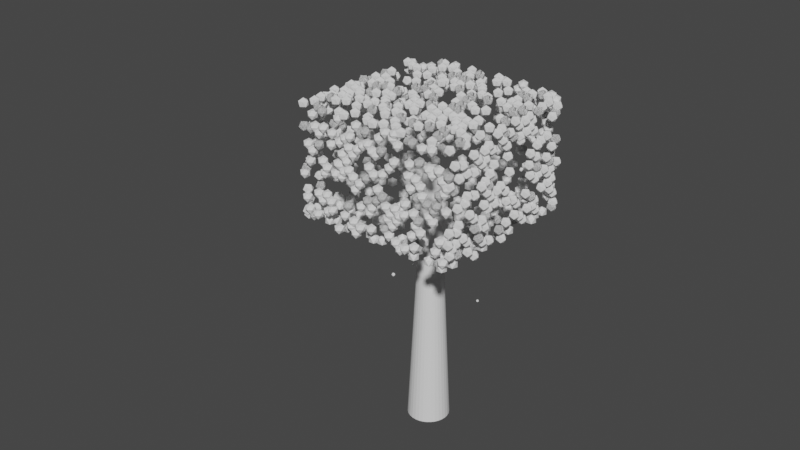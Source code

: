# Source: fruit_tree_3.blend  (saved by Blender 3.2.14; exported with 4.5.12 LTS)
import bpy
from mathutils import Matrix  # noqa: F401  (used for matrix-valued properties, if any)

bpy.ops.wm.read_factory_settings(use_empty=True)
scene = bpy.context.scene
scene.name = 'Scene'

# ---- collections
col_collection = bpy.data.collections.new('Collection'); scene.collection.children.link(col_collection)

# ---- world
world_world = bpy.data.worlds.new('World'); scene.world = world_world
world_world.use_nodes = True; world_world.node_tree.nodes.clear()
_N = world_world.node_tree.nodes; _L = world_world.node_tree.links
n0 = _N.new('ShaderNodeOutputWorld'); n0.name = 'World Output'; n0.location = (300, 300)
n1 = _N.new('ShaderNodeBackground'); n1.name = 'Background'; n1.location = (10, 300)
n1.inputs[0].default_value = (0.05088, 0.05088, 0.05088, 1.0)
_L.new(n1.outputs[0], n0.inputs[0])
n0.is_active_output = True
world_world.color = (0.05088, 0.05088, 0.05088)
world_world.use_sun_shadow = False
world_world.sun_shadow_jitter_overblur = 0.0

# ---- meshes
me_icosphere = bpy.data.meshes.new('Icosphere')
me_icosphere.from_pydata([(0.0, 0.0, -0.7283), (0.527, -0.3829, -0.3257), (-0.2013, -0.6195, -0.3257), (-0.6514, 0.0, -0.3257), (-0.2013, 0.6195, -0.3257), (0.527, 0.3829, -0.3257), (0.2013, -0.6195, 0.3257), (-0.527, -0.3829, 0.3257), (-0.527, 0.3829, 0.3257), (0.2013, 0.6195, 0.3257), (0.6514, 0.0, 0.3257), (0.0, 0.0, 0.7283)], [], [(0, 1, 2), (1, 0, 5), (0, 2, 3), (0, 3, 4), (0, 4, 5), (1, 5, 10), (2, 1, 6), (3, 2, 7), (4, 3, 8), (5, 4, 9), (1, 10, 6), (2, 6, 7), (3, 7, 8), (4, 8, 9), (5, 9, 10), (6, 10, 11), (7, 6, 11), (8, 7, 11), (9, 8, 11), (10, 9, 11)])
_uv = me_icosphere.uv_layers.new(name='UVMap')
_uv.uv.foreach_set('vector', [0.1818, 0.0, 0.2727, 0.1575, 0.09091, 0.1575, 0.2727, 0.1575, 0.3636, 0.0, 0.4545, 0.1575, 0.9091, 0.0, 1.0, 0.1575, 0.8182, 0.1575, 0.7273, 0.0, 0.8182, 0.1575, 0.6364, 0.1575, 0.5455, 0.0, 0.6364, 0.1575, 0.4545, 0.1575, 0.2727, 0.1575, 0.4545, 0.1575, 0.3636, 0.3149, 0.09091, 0.1575, 0.2727, 0.1575, 0.1818, 0.3149, 0.8182, 0.1575, 1.0, 0.1575, 0.9091, 0.3149, 0.6364, 0.1575, 0.8182, 0.1575, 0.7273, 0.3149, 0.4545, 0.1575, 0.6364, 0.1575, 0.5455, 0.3149, 0.2727, 0.1575, 0.3636, 0.3149, 0.1818, 0.3149, 0.09091, 0.1575, 0.1818, 0.3149, 0.0, 0.3149, 0.8182, 0.1575, 0.9091, 0.3149, 0.7273, 0.3149, 0.6364, 0.1575, 0.7273, 0.3149, 0.5455, 0.3149, 0.4545, 0.1575, 0.5455, 0.3149, 0.3636, 0.3149, 0.1818, 0.3149, 0.3636, 0.3149, 0.2727, 0.4724, 0.0, 0.3149, 0.1818, 0.3149, 0.09091, 0.4724, 0.7273, 0.3149, 0.9091, 0.3149, 0.8182, 0.4724, 0.5455, 0.3149, 0.7273, 0.3149, 0.6364, 0.4724, 0.3636, 0.3149, 0.5455, 0.3149, 0.4545, 0.4724])
me_icosphere.update()
me_cube_001 = bpy.data.meshes.new('Cube.001')
me_cube_001.from_pydata([(-0.7283, -0.7283, -0.4966), (-0.7283, -0.7283, 0.4966), (-0.7283, 0.7283, -0.4966), (-0.7283, 0.7283, 0.4966), (0.7283, -0.7283, -0.4966), (0.7283, -0.7283, 0.4966), (0.7283, 0.7283, -0.4966), (0.7283, 0.7283, 0.4966)], [], [(0, 1, 3, 2), (2, 3, 7, 6), (6, 7, 5, 4), (4, 5, 1, 0), (2, 6, 4, 0), (7, 3, 1, 5)])
_uv = me_cube_001.uv_layers.new(name='UVMap')
_uv.uv.foreach_set('vector', [0.375, 0.0, 0.625, 0.0, 0.625, 0.25, 0.375, 0.25, 0.375, 0.25, 0.625, 0.25, 0.625, 0.5, 0.375, 0.5, 0.375, 0.5, 0.625, 0.5, 0.625, 0.75, 0.375, 0.75, 0.375, 0.75, 0.625, 0.75, 0.625, 1.0, 0.375, 1.0, 0.125, 0.5, 0.375, 0.5, 0.375, 0.75, 0.125, 0.75, 0.625, 0.5, 0.875, 0.5, 0.875, 0.75, 0.625, 0.75])
me_cube_001.update()
me_cylinder = bpy.data.meshes.new('Cylinder')
me_cylinder.from_pydata([(0.0, 0.1901, -1.208), (-2.773e-09, 0.07277, 1.208), (0.03709, 0.1865, -1.208), (0.0142, 0.07137, 1.208), (0.07275, 0.1756, -1.208), (0.02785, 0.06723, 1.208), (0.1056, 0.1581, -1.208), (0.04043, 0.06051, 1.208), (0.1344, 0.1344, -1.208), (0.05146, 0.05146, 1.208), (0.1581, 0.1056, -1.208), (0.06051, 0.04043, 1.208), (0.1756, 0.07275, -1.208), (0.06723, 0.02785, 1.208), (0.1865, 0.03709, -1.208), (0.07137, 0.0142, 1.208), (0.1901, -8.31e-09, -1.208), (0.07277, -4.855e-09, 1.208), (0.1865, -0.03709, -1.208), (0.07137, -0.0142, 1.208), (0.1756, -0.07275, -1.208), (0.06723, -0.02785, 1.208), (0.1581, -0.1056, -1.208), (0.06051, -0.04043, 1.208), (0.1344, -0.1344, -1.208), (0.05146, -0.05146, 1.208), (0.1056, -0.1581, -1.208), (0.04043, -0.06051, 1.208), (0.07275, -0.1756, -1.208), (0.02785, -0.06723, 1.208), (0.03709, -0.1865, -1.208), (0.0142, -0.07137, 1.208), (-1.662e-08, -0.1901, -1.208), (-9.135e-09, -0.07277, 1.208), (-0.03709, -0.1865, -1.208), (-0.0142, -0.07137, 1.208), (-0.07275, -0.1756, -1.208), (-0.02785, -0.06723, 1.208), (-0.1056, -0.1581, -1.208), (-0.04043, -0.06051, 1.208), (-0.1344, -0.1344, -1.208), (-0.05146, -0.05146, 1.208), (-0.1581, -0.1056, -1.208), (-0.06051, -0.04043, 1.208), (-0.1756, -0.07275, -1.208), (-0.06723, -0.02785, 1.208), (-0.1865, -0.03709, -1.208), (-0.07137, -0.0142, 1.208), (-0.1901, 2.267e-09, -1.208), (-0.07277, -8.068e-10, 1.208), (-0.1865, 0.03709, -1.208), (-0.07137, 0.0142, 1.208), (-0.1756, 0.07275, -1.208), (-0.06723, 0.02785, 1.208), (-0.1581, 0.1056, -1.208), (-0.06051, 0.04043, 1.208), (-0.1344, 0.1344, -1.208), (-0.05146, 0.05146, 1.208), (-0.1056, 0.1581, -1.208), (-0.04043, 0.06051, 1.208), (-0.07275, 0.1756, -1.208), (-0.02785, 0.06723, 1.208), (-0.03709, 0.1865, -1.208), (-0.0142, 0.07137, 1.208)], [], [(0, 1, 3, 2), (2, 3, 5, 4), (4, 5, 7, 6), (6, 7, 9, 8), (8, 9, 11, 10), (10, 11, 13, 12), (12, 13, 15, 14), (14, 15, 17, 16), (16, 17, 19, 18), (18, 19, 21, 20), (20, 21, 23, 22), (22, 23, 25, 24), (24, 25, 27, 26), (26, 27, 29, 28), (28, 29, 31, 30), (30, 31, 33, 32), (32, 33, 35, 34), (34, 35, 37, 36), (36, 37, 39, 38), (38, 39, 41, 40), (40, 41, 43, 42), (42, 43, 45, 44), (44, 45, 47, 46), (46, 47, 49, 48), (48, 49, 51, 50), (50, 51, 53, 52), (52, 53, 55, 54), (54, 55, 57, 56), (56, 57, 59, 58), (58, 59, 61, 60), (3, 1, 63, 61, 59, 57, 55, 53, 51, 49, 47, 45, 43, 41, 39, 37, 35, 33, 31, 29, 27, 25, 23, 21, 19, 17, 15, 13, 11, 9, 7, 5), (60, 61, 63, 62), (62, 63, 1, 0), (0, 2, 4, 6, 8, 10, 12, 14, 16, 18, 20, 22, 24, 26, 28, 30, 32, 34, 36, 38, 40, 42, 44, 46, 48, 50, 52, 54, 56, 58, 60, 62)])
_uv = me_cylinder.uv_layers.new(name='UVMap')
_uv.uv.foreach_set('vector', [1.0, 0.5, 1.0, 1.0, 0.9688, 1.0, 0.9688, 0.5, 0.9688, 0.5, 0.9688, 1.0, 0.9375, 1.0, 0.9375, 0.5, 0.9375, 0.5, 0.9375, 1.0, 0.9062, 1.0, 0.9062, 0.5, 0.9062, 0.5, 0.9062, 1.0, 0.875, 1.0, 0.875, 0.5, 0.875, 0.5, 0.875, 1.0, 0.8438, 1.0, 0.8438, 0.5, 0.8438, 0.5, 0.8438, 1.0, 0.8125, 1.0, 0.8125, 0.5, 0.8125, 0.5, 0.8125, 1.0, 0.7812, 1.0, 0.7812, 0.5, 0.7812, 0.5, 0.7812, 1.0, 0.75, 1.0, 0.75, 0.5, 0.75, 0.5, 0.75, 1.0, 0.7188, 1.0, 0.7188, 0.5, 0.7188, 0.5, 0.7188, 1.0, 0.6875, 1.0, 0.6875, 0.5, 0.6875, 0.5, 0.6875, 1.0, 0.6562, 1.0, 0.6562, 0.5, 0.6562, 0.5, 0.6562, 1.0, 0.625, 1.0, 0.625, 0.5, 0.625, 0.5, 0.625, 1.0, 0.5938, 1.0, 0.5938, 0.5, 0.5938, 0.5, 0.5938, 1.0, 0.5625, 1.0, 0.5625, 0.5, 0.5625, 0.5, 0.5625, 1.0, 0.5312, 1.0, 0.5312, 0.5, 0.5312, 0.5, 0.5312, 1.0, 0.5, 1.0, 0.5, 0.5, 0.5, 0.5, 0.5, 1.0, 0.4688, 1.0, 0.4688, 0.5, 0.4688, 0.5, 0.4688, 1.0, 0.4375, 1.0, 0.4375, 0.5, 0.4375, 0.5, 0.4375, 1.0, 0.4062, 1.0, 0.4062, 0.5, 0.4062, 0.5, 0.4062, 1.0, 0.375, 1.0, 0.375, 0.5, 0.375, 0.5, 0.375, 1.0, 0.3438, 1.0, 0.3438, 0.5, 0.3438, 0.5, 0.3438, 1.0, 0.3125, 1.0, 0.3125, 0.5, 0.3125, 0.5, 0.3125, 1.0, 0.2812, 1.0, 0.2812, 0.5, 0.2812, 0.5, 0.2812, 1.0, 0.25, 1.0, 0.25, 0.5, 0.25, 0.5, 0.25, 1.0, 0.2188, 1.0, 0.2188, 0.5, 0.2188, 0.5, 0.2188, 1.0, 0.1875, 1.0, 0.1875, 0.5, 0.1875, 0.5, 0.1875, 1.0, 0.1562, 1.0, 0.1562, 0.5, 0.1562, 0.5, 0.1562, 1.0, 0.125, 1.0, 0.125, 0.5, 0.125, 0.5, 0.125, 1.0, 0.09375, 1.0, 0.09375, 0.5, 0.09375, 0.5, 0.09375, 1.0, 0.0625, 1.0, 0.0625, 0.5, 0.2968, 0.4854, 0.25, 0.49, 0.2032, 0.4854, 0.1582, 0.4717, 0.1167, 0.4496, 0.08029, 0.4197, 0.05045, 0.3833, 0.02827, 0.3418, 0.01461, 0.2968, 0.01, 0.25, 0.01461, 0.2032, 0.02827, 0.1582, 0.05045, 0.1167, 0.08029, 0.08029, 0.1167, 0.05045, 0.1582, 0.02827, 0.2032, 0.01461, 0.25, 0.01, 0.2968, 0.01461, 0.3418, 0.02827, 0.3833, 0.05045, 0.4197, 0.08029, 0.4496, 0.1167, 0.4717, 0.1582, 0.4854, 0.2032, 0.49, 0.25, 0.4854, 0.2968, 0.4717, 0.3418, 0.4496, 0.3833, 0.4197, 0.4197, 0.3833, 0.4496, 0.3418, 0.4717, 0.0625, 0.5, 0.0625, 1.0, 0.03125, 1.0, 0.03125, 0.5, 0.03125, 0.5, 0.03125, 1.0, 0.0, 1.0, 0.0, 0.5, 0.75, 0.49, 0.7968, 0.4854, 0.8418, 0.4717, 0.8833, 0.4496, 0.9197, 0.4197, 0.9496, 0.3833, 0.9717, 0.3418, 0.9854, 0.2968, 0.99, 0.25, 0.9854, 0.2032, 0.9717, 0.1582, 0.9496, 0.1167, 0.9197, 0.08029, 0.8833, 0.05045, 0.8418, 0.02827, 0.7968, 0.01461, 0.75, 0.01, 0.7032, 0.01461, 0.6582, 0.02827, 0.6167, 0.05045, 0.5803, 0.08029, 0.5504, 0.1167, 0.5283, 0.1582, 0.5146, 0.2032, 0.51, 0.25, 0.5146, 0.2968, 0.5283, 0.3418, 0.5504, 0.3833, 0.5803, 0.4197, 0.6167, 0.4496, 0.6582, 0.4717, 0.7032, 0.4854])
me_cylinder.update()

# ---- objects
ob_icosphere = bpy.data.objects.new('Icosphere', me_icosphere)
ob_cube = bpy.data.objects.new('Cube', me_cube_001)
ob_cylinder = bpy.data.objects.new('Cylinder', me_cylinder)

# ---- transforms, parenting, visibility, modifiers, constraints
ob_icosphere.location = (0.0, 0.0, 0.233)
_m = ob_icosphere.modifiers.new('Displace', 'DISPLACE')
_m.strength = 0.4
_m = ob_icosphere.modifiers.new('ParticleInstance', 'PARTICLE_INSTANCE')
_m.object = ob_cube
_m.use_children = True
_m.use_path = True
_m.use_preserve_shape = True
_m.use_size = True
_m.position = 0.1
_m.random_position = 1.0
_m.rotation = 1.0
_m.random_rotation = 1.0
ob_cube.location = (0.0, 0.0, 2.295)
ob_cube.show_instancer_for_render = False
ob_cube.show_instancer_for_viewport = False
_m = ob_cube.modifiers.new('ParticleSystem', 'PARTICLE_SYSTEM')
ob_cylinder.location = (0.0, 0.0, 1.218)

# ---- collection membership
col_collection.objects.link(ob_icosphere)
col_collection.objects.link(ob_cube)
col_collection.objects.link(ob_cylinder)

# ---- scene / render settings (as saved in the file)
scene.frame_start = 1; scene.frame_end = 250; scene.frame_set(1)
scene.render.engine = 'BLENDER_EEVEE_NEXT'
scene.cycles.sampling_pattern = 'TABULATED_SOBOL'
scene.cycles.use_light_tree = False
scene.view_settings.view_transform = 'Filmic'
bpy.context.view_layer.update()

# ---- added for rendering (the .blend has no active camera and no usable light): camera, sun
cam_auto = bpy.data.cameras.new('AutoCamera')
cam_auto.lens = 50.0
cam_auto.sensor_width = 36.0
cam_auto.clip_end = 1000.0
ob_auto_camera = bpy.data.objects.new('AutoCamera', cam_auto)
scene.collection.objects.link(ob_auto_camera)
ob_auto_camera.location = (5.09036, -6.51405, 6.1326)
ob_auto_camera.rotation_euler = (1.09748, -7.21219e-08, 0.694738)
scene.camera = ob_auto_camera
light_auto_sun = bpy.data.lights.new('AutoSun', 'SUN')
light_auto_sun.energy = 3.0
light_auto_sun.angle = 0.0523599
ob_auto_sun = bpy.data.objects.new('AutoSun', light_auto_sun)
scene.collection.objects.link(ob_auto_sun)
ob_auto_sun.rotation_euler = (0.872665, 0.174533, 0.523599)
bpy.context.view_layer.update()
